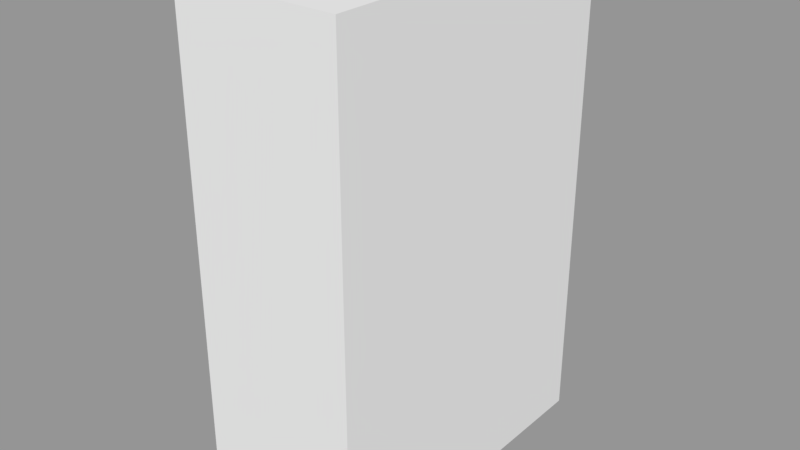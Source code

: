 # Source: special.blend  (saved by Blender 2.79.0; exported with 4.5.12 LTS)
import bpy
from mathutils import Matrix  # noqa: F401  (used for matrix-valued properties, if any)

bpy.ops.wm.read_factory_settings(use_empty=True)
scene = bpy.context.scene
scene.name = 'Scene'

# ---- collections
col_collection_1 = bpy.data.collections.new('Collection 1'); scene.collection.children.link(col_collection_1)

# ---- meshes
me_corner = bpy.data.meshes.new('corner')
me_corner.from_pydata([(-0.5, -0.5, -0.5), (0.5, -0.5, -0.5), (0.5, 1.5, -0.5), (0.5, -0.5, 2.5), (-0.5, 1.5, -0.5), (-0.5, -0.5, 2.5), (-0.5, 1.5, 2.5), (0.5, 1.5, 2.5)], [], [(5, 0, 1, 3), (3, 7, 6, 5), (4, 0, 5, 6), (2, 4, 6, 7), (2, 7, 3, 1), (0, 4, 2, 1)])
me_corner.use_remesh_preserve_volume = False
me_corner.use_remesh_preserve_attributes = False
me_corner.use_mirror_vertex_groups = False
me_corner.update()

# ---- objects
ob_mainframe = bpy.data.objects.new('mainframe', me_corner)

# ---- transforms, parenting, visibility, modifiers, constraints
ob_mainframe.location = (0.0, 0.0, 0.0)
ob_mainframe.lineart.crease_threshold = 0.0

# ---- collection membership
col_collection_1.objects.link(ob_mainframe)

# ---- scene / render settings (as saved in the file)
scene.frame_start = 1; scene.frame_end = 250; scene.frame_set(1)
scene.render.engine = 'BLENDER_EEVEE_NEXT'
scene.render.resolution_percentage = 50
scene.render.dither_intensity = 0.0
scene.cycles.use_denoising = False
scene.cycles.samples = 128
scene.cycles.sampling_pattern = 'TABULATED_SOBOL'
scene.cycles.use_adaptive_sampling = False
scene.cycles.use_light_tree = False
scene.cycles.blur_glossy = 0.0
scene.cycles.sample_clamp_indirect = 0.0
scene.view_settings.view_transform = 'Standard'
bpy.context.view_layer.update()

# ---- added for rendering (the .blend has no active camera and no usable light): camera, sun + grey world if the file has none
cam_auto = bpy.data.cameras.new('AutoCamera')
cam_auto.lens = 50.0
cam_auto.sensor_width = 36.0
cam_auto.clip_end = 1000.0
ob_auto_camera = bpy.data.objects.new('AutoCamera', cam_auto)
scene.collection.objects.link(ob_auto_camera)
ob_auto_camera.location = (3.46187, -3.65425, 3.7695)
ob_auto_camera.rotation_euler = (1.09748, -7.21219e-08, 0.694738)
scene.camera = ob_auto_camera
light_auto_sun = bpy.data.lights.new('AutoSun', 'SUN')
light_auto_sun.energy = 3.0
light_auto_sun.angle = 0.0523599
ob_auto_sun = bpy.data.objects.new('AutoSun', light_auto_sun)
scene.collection.objects.link(ob_auto_sun)
ob_auto_sun.rotation_euler = (0.872665, 0.174533, 0.523599)
if scene.world is None:
    world_auto = bpy.data.worlds.new('AutoWorld')
    world_auto.color = (0.3, 0.3, 0.3)
    scene.world = world_auto
bpy.context.view_layer.update()
